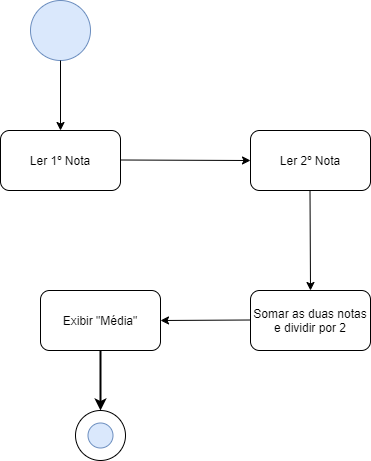

The diagram above was exported from draw.io. Its source (the exported page's mxGraphModel, read from the mxfile embedded in the PNG):
<mxGraphModel dx="868" dy="490" grid="1" gridSize="10" guides="1" tooltips="1" connect="1" arrows="1" fold="1" page="1" pageScale="1" pageWidth="827" pageHeight="1169" math="0" shadow="0">
  <root>
    <mxCell id="0" />
    <mxCell id="1" parent="0" />
    <mxCell id="jbLGvpu_RJbYn59s5TVH-1" value="Ler 1º Nota" style="rounded=1;whiteSpace=wrap;html=1;" parent="1" vertex="1">
      <mxGeometry x="80" y="160" width="120" height="60" as="geometry" />
    </mxCell>
    <mxCell id="jbLGvpu_RJbYn59s5TVH-5" value="" style="ellipse;whiteSpace=wrap;html=1;aspect=fixed;" parent="1" vertex="1">
      <mxGeometry x="155" y="440" width="50" height="50" as="geometry" />
    </mxCell>
    <mxCell id="jbLGvpu_RJbYn59s5TVH-6" value="" style="ellipse;whiteSpace=wrap;html=1;aspect=fixed;fillColor=#dae8fc;strokeColor=#6c8ebf;" parent="1" vertex="1">
      <mxGeometry x="110" y="30" width="60" height="60" as="geometry" />
    </mxCell>
    <mxCell id="jbLGvpu_RJbYn59s5TVH-7" value="" style="endArrow=classic;html=1;exitX=0.5;exitY=1;exitDx=0;exitDy=0;" parent="1" source="jbLGvpu_RJbYn59s5TVH-6" target="jbLGvpu_RJbYn59s5TVH-1" edge="1">
      <mxGeometry width="50" height="50" relative="1" as="geometry">
        <mxPoint x="100" y="140" as="sourcePoint" />
        <mxPoint x="150" y="90" as="targetPoint" />
      </mxGeometry>
    </mxCell>
    <mxCell id="jbLGvpu_RJbYn59s5TVH-8" value="Ler 2º Nota" style="rounded=1;whiteSpace=wrap;html=1;" parent="1" vertex="1">
      <mxGeometry x="330" y="160" width="120" height="60" as="geometry" />
    </mxCell>
    <mxCell id="jbLGvpu_RJbYn59s5TVH-9" value="" style="endArrow=classic;html=1;entryX=0;entryY=0.5;entryDx=0;entryDy=0;" parent="1" target="jbLGvpu_RJbYn59s5TVH-8" edge="1">
      <mxGeometry width="50" height="50" relative="1" as="geometry">
        <mxPoint x="200" y="189.5" as="sourcePoint" />
        <mxPoint x="290" y="189.5" as="targetPoint" />
      </mxGeometry>
    </mxCell>
    <mxCell id="jbLGvpu_RJbYn59s5TVH-10" value="Somar as duas notas e dividir por 2" style="rounded=1;whiteSpace=wrap;html=1;" parent="1" vertex="1">
      <mxGeometry x="330" y="320" width="120" height="60" as="geometry" />
    </mxCell>
    <mxCell id="jbLGvpu_RJbYn59s5TVH-11" value="" style="endArrow=classic;html=1;entryX=0.5;entryY=0;entryDx=0;entryDy=0;" parent="1" target="jbLGvpu_RJbYn59s5TVH-10" edge="1">
      <mxGeometry width="50" height="50" relative="1" as="geometry">
        <mxPoint x="389.5" y="220" as="sourcePoint" />
        <mxPoint x="390" y="310" as="targetPoint" />
      </mxGeometry>
    </mxCell>
    <mxCell id="jbLGvpu_RJbYn59s5TVH-14" value="" style="endArrow=classic;html=1;entryX=1;entryY=0.5;entryDx=0;entryDy=0;" parent="1" target="jbLGvpu_RJbYn59s5TVH-15" edge="1">
      <mxGeometry width="50" height="50" relative="1" as="geometry">
        <mxPoint x="330" y="349.5" as="sourcePoint" />
        <mxPoint x="249.5" y="349.5" as="targetPoint" />
      </mxGeometry>
    </mxCell>
    <mxCell id="jbLGvpu_RJbYn59s5TVH-15" value="Exibir &quot;Média&quot;" style="rounded=1;whiteSpace=wrap;html=1;" parent="1" vertex="1">
      <mxGeometry x="120" y="320" width="120" height="60" as="geometry" />
    </mxCell>
    <mxCell id="jbLGvpu_RJbYn59s5TVH-24" value="" style="ellipse;whiteSpace=wrap;html=1;aspect=fixed;fillColor=#dae8fc;strokeColor=#6c8ebf;" parent="1" vertex="1">
      <mxGeometry x="167.5" y="452.5" width="25" height="25" as="geometry" />
    </mxCell>
    <mxCell id="jbLGvpu_RJbYn59s5TVH-25" value="" style="endArrow=classic;html=1;strokeWidth=2;" parent="1" edge="1">
      <mxGeometry width="50" height="50" relative="1" as="geometry">
        <mxPoint x="180" y="380" as="sourcePoint" />
        <mxPoint x="180" y="440" as="targetPoint" />
      </mxGeometry>
    </mxCell>
  </root>
</mxGraphModel>